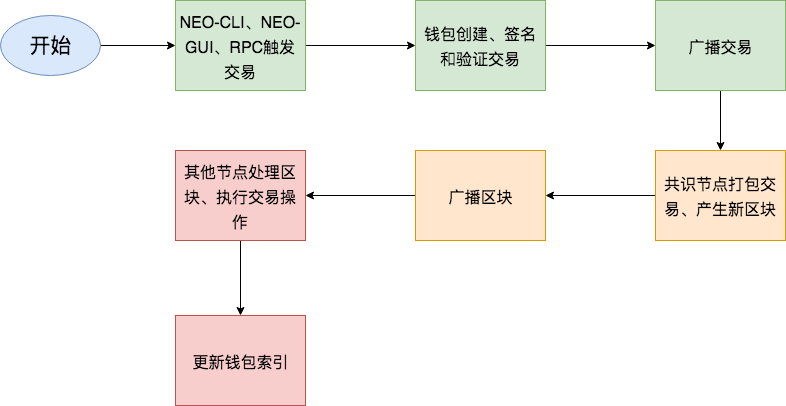

The diagram above was exported from draw.io. Its source (the exported page's mxGraphModel, read from the mxfile embedded in the PNG):
<mxGraphModel dx="758" dy="499" grid="1" gridSize="10" guides="1" tooltips="1" connect="1" arrows="1" fold="1" page="1" pageScale="1" pageWidth="827" pageHeight="1169" math="0" shadow="0">
  <root>
    <mxCell id="aXuZvKjXHBMK5rV55ZB7-0" />
    <mxCell id="aXuZvKjXHBMK5rV55ZB7-1" parent="aXuZvKjXHBMK5rV55ZB7-0" />
    <mxCell id="aXuZvKjXHBMK5rV55ZB7-10" style="edgeStyle=orthogonalEdgeStyle;rounded=0;orthogonalLoop=1;jettySize=auto;html=1;exitX=1;exitY=0.5;exitDx=0;exitDy=0;entryX=0;entryY=0.5;entryDx=0;entryDy=0;fontSize=21;" edge="1" parent="aXuZvKjXHBMK5rV55ZB7-1" source="aXuZvKjXHBMK5rV55ZB7-2" target="aXuZvKjXHBMK5rV55ZB7-3">
      <mxGeometry relative="1" as="geometry" />
    </mxCell>
    <mxCell id="aXuZvKjXHBMK5rV55ZB7-2" value="开始" style="ellipse;whiteSpace=wrap;html=1;fontSize=21;fillColor=#dae8fc;strokeColor=#6c8ebf;" vertex="1" parent="aXuZvKjXHBMK5rV55ZB7-1">
      <mxGeometry x="95" y="40" width="100" height="60" as="geometry" />
    </mxCell>
    <mxCell id="aXuZvKjXHBMK5rV55ZB7-11" style="edgeStyle=orthogonalEdgeStyle;rounded=0;orthogonalLoop=1;jettySize=auto;html=1;exitX=1;exitY=0.5;exitDx=0;exitDy=0;entryX=0;entryY=0.5;entryDx=0;entryDy=0;fontSize=21;" edge="1" parent="aXuZvKjXHBMK5rV55ZB7-1" source="aXuZvKjXHBMK5rV55ZB7-3" target="aXuZvKjXHBMK5rV55ZB7-4">
      <mxGeometry relative="1" as="geometry" />
    </mxCell>
    <mxCell id="aXuZvKjXHBMK5rV55ZB7-3" value="&lt;font style=&quot;font-size: 16px&quot;&gt;NEO-CLI、NEO-GUI、RPC触发交易&lt;/font&gt;" style="rounded=0;whiteSpace=wrap;html=1;fontSize=21;fillColor=#d5e8d4;strokeColor=#82b366;" vertex="1" parent="aXuZvKjXHBMK5rV55ZB7-1">
      <mxGeometry x="270" y="25" width="130" height="90" as="geometry" />
    </mxCell>
    <mxCell id="aXuZvKjXHBMK5rV55ZB7-12" style="edgeStyle=orthogonalEdgeStyle;rounded=0;orthogonalLoop=1;jettySize=auto;html=1;exitX=1;exitY=0.5;exitDx=0;exitDy=0;entryX=0;entryY=0.5;entryDx=0;entryDy=0;fontSize=21;" edge="1" parent="aXuZvKjXHBMK5rV55ZB7-1" source="aXuZvKjXHBMK5rV55ZB7-4" target="aXuZvKjXHBMK5rV55ZB7-5">
      <mxGeometry relative="1" as="geometry" />
    </mxCell>
    <mxCell id="aXuZvKjXHBMK5rV55ZB7-4" value="&lt;font style=&quot;font-size: 16px&quot;&gt;钱包创建、签名和验证交易&lt;/font&gt;" style="rounded=0;whiteSpace=wrap;html=1;fontSize=21;fillColor=#d5e8d4;strokeColor=#82b366;" vertex="1" parent="aXuZvKjXHBMK5rV55ZB7-1">
      <mxGeometry x="510" y="25" width="130" height="90" as="geometry" />
    </mxCell>
    <mxCell id="aXuZvKjXHBMK5rV55ZB7-14" style="edgeStyle=orthogonalEdgeStyle;rounded=0;orthogonalLoop=1;jettySize=auto;html=1;exitX=0.5;exitY=1;exitDx=0;exitDy=0;entryX=0.5;entryY=0;entryDx=0;entryDy=0;fontSize=21;" edge="1" parent="aXuZvKjXHBMK5rV55ZB7-1" source="aXuZvKjXHBMK5rV55ZB7-5" target="aXuZvKjXHBMK5rV55ZB7-6">
      <mxGeometry relative="1" as="geometry" />
    </mxCell>
    <mxCell id="aXuZvKjXHBMK5rV55ZB7-5" value="&lt;font style=&quot;font-size: 16px&quot;&gt;广播交易&lt;/font&gt;" style="rounded=0;whiteSpace=wrap;html=1;fontSize=21;fillColor=#d5e8d4;strokeColor=#82b366;" vertex="1" parent="aXuZvKjXHBMK5rV55ZB7-1">
      <mxGeometry x="750" y="25" width="130" height="90" as="geometry" />
    </mxCell>
    <mxCell id="aXuZvKjXHBMK5rV55ZB7-16" style="edgeStyle=orthogonalEdgeStyle;rounded=0;orthogonalLoop=1;jettySize=auto;html=1;exitX=0;exitY=0.5;exitDx=0;exitDy=0;entryX=1;entryY=0.5;entryDx=0;entryDy=0;fontSize=21;" edge="1" parent="aXuZvKjXHBMK5rV55ZB7-1" source="aXuZvKjXHBMK5rV55ZB7-6" target="aXuZvKjXHBMK5rV55ZB7-7">
      <mxGeometry relative="1" as="geometry" />
    </mxCell>
    <mxCell id="aXuZvKjXHBMK5rV55ZB7-6" value="&lt;span style=&quot;font-size: 16px&quot;&gt;共识节点打包交易、产生新区块&lt;/span&gt;" style="rounded=0;whiteSpace=wrap;html=1;fontSize=21;fillColor=#ffe6cc;strokeColor=#d79b00;" vertex="1" parent="aXuZvKjXHBMK5rV55ZB7-1">
      <mxGeometry x="750" y="175" width="130" height="90" as="geometry" />
    </mxCell>
    <mxCell id="aXuZvKjXHBMK5rV55ZB7-17" style="edgeStyle=orthogonalEdgeStyle;rounded=0;orthogonalLoop=1;jettySize=auto;html=1;exitX=0;exitY=0.5;exitDx=0;exitDy=0;fontSize=21;" edge="1" parent="aXuZvKjXHBMK5rV55ZB7-1" source="aXuZvKjXHBMK5rV55ZB7-7" target="aXuZvKjXHBMK5rV55ZB7-8">
      <mxGeometry relative="1" as="geometry" />
    </mxCell>
    <mxCell id="aXuZvKjXHBMK5rV55ZB7-7" value="&lt;font style=&quot;font-size: 16px&quot;&gt;广播区块&lt;/font&gt;" style="rounded=0;whiteSpace=wrap;html=1;fontSize=21;fillColor=#ffe6cc;strokeColor=#d79b00;" vertex="1" parent="aXuZvKjXHBMK5rV55ZB7-1">
      <mxGeometry x="510" y="175" width="130" height="90" as="geometry" />
    </mxCell>
    <mxCell id="aXuZvKjXHBMK5rV55ZB7-18" style="edgeStyle=orthogonalEdgeStyle;rounded=0;orthogonalLoop=1;jettySize=auto;html=1;exitX=0.5;exitY=1;exitDx=0;exitDy=0;entryX=0.5;entryY=0;entryDx=0;entryDy=0;fontSize=21;" edge="1" parent="aXuZvKjXHBMK5rV55ZB7-1" source="aXuZvKjXHBMK5rV55ZB7-8" target="aXuZvKjXHBMK5rV55ZB7-9">
      <mxGeometry relative="1" as="geometry" />
    </mxCell>
    <mxCell id="aXuZvKjXHBMK5rV55ZB7-8" value="&lt;font style=&quot;font-size: 16px&quot;&gt;其他节点处理区块、执行交易操作&lt;/font&gt;" style="rounded=0;whiteSpace=wrap;html=1;fontSize=21;fillColor=#f8cecc;strokeColor=#b85450;" vertex="1" parent="aXuZvKjXHBMK5rV55ZB7-1">
      <mxGeometry x="270" y="175" width="130" height="90" as="geometry" />
    </mxCell>
    <mxCell id="aXuZvKjXHBMK5rV55ZB7-9" value="&lt;font style=&quot;font-size: 16px&quot;&gt;更新钱包索引&lt;/font&gt;" style="rounded=0;whiteSpace=wrap;html=1;fontSize=21;fillColor=#f8cecc;strokeColor=#b85450;" vertex="1" parent="aXuZvKjXHBMK5rV55ZB7-1">
      <mxGeometry x="270" y="340" width="130" height="90" as="geometry" />
    </mxCell>
  </root>
</mxGraphModel>